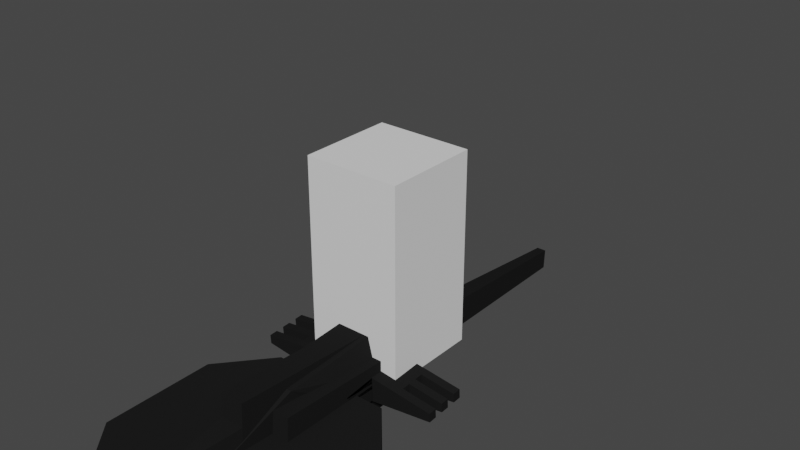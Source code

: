 # Source: Volume_Turret_explosion.blend  (saved by Blender 3.6.11; exported with 4.5.12 LTS)
import bpy
from mathutils import Matrix  # noqa: F401  (used for matrix-valued properties, if any)

bpy.ops.wm.read_factory_settings(use_empty=True)
scene = bpy.context.scene
scene.name = 'Scene'

# ---- collections
col_volume_turret = bpy.data.collections.new('Volume Turret'); scene.collection.children.link(col_volume_turret)
col_collection_2 = bpy.data.collections.new('Collection 2'); scene.collection.children.link(col_collection_2)

# ---- materials (node trees are filled in below, after node groups)
mat_material_001 = bpy.data.materials.new('Material.001')
mat_material_001.use_transparent_shadow = False
mat_material_002 = bpy.data.materials.new('Material.002')
mat_material_002.use_transparent_shadow = False

# ---- material node trees
mat_material_001.use_nodes = True; mat_material_001.node_tree.nodes.clear()
_N = mat_material_001.node_tree.nodes; _L = mat_material_001.node_tree.links
n0 = _N.new('ShaderNodeBsdfPrincipled'); n0.name = 'Principled BSDF'; n0.location = (10, 300)
n0.distribution = 'GGX'
n0.subsurface_method = 'RANDOM_WALK_SKIN'
n0.inputs[0].default_value = (0.8, 0.0, 0.006854, 1.0)
n0.inputs[3].default_value = 1.45
n0.inputs[13].default_value = 0.0
n0.inputs[27].default_value = (0.0, 0.0, 0.0, 1.0)
n0.inputs[28].default_value = 1.0
n1 = _N.new('ShaderNodeOutputMaterial'); n1.name = 'Material Output'; n1.location = (300, 300)
_L.new(n0.outputs[0], n1.inputs[0])
n1.is_active_output = True
mat_material_002.use_nodes = True; mat_material_002.node_tree.nodes.clear()
_N = mat_material_002.node_tree.nodes; _L = mat_material_002.node_tree.links
n0 = _N.new('ShaderNodeBsdfPrincipled'); n0.name = 'Principled BSDF'; n0.location = (10, 300)
n0.distribution = 'GGX'
n0.subsurface_method = 'RANDOM_WALK_SKIN'
n0.inputs[0].default_value = (0.01341, 0.01341, 0.01341, 1.0)
n0.inputs[3].default_value = 1.45
n0.inputs[13].default_value = 0.0
n0.inputs[27].default_value = (0.0, 0.0, 0.0, 1.0)
n0.inputs[28].default_value = 1.0
n1 = _N.new('ShaderNodeOutputMaterial'); n1.name = 'Material Output'; n1.location = (300, 300)
_L.new(n0.outputs[0], n1.inputs[0])
n1.is_active_output = True

# ---- world
world_world = bpy.data.worlds.new('World'); scene.world = world_world
world_world.use_nodes = True; world_world.node_tree.nodes.clear()
_N = world_world.node_tree.nodes; _L = world_world.node_tree.links
n0 = _N.new('ShaderNodeOutputWorld'); n0.name = 'World Output'; n0.location = (300, 300)
n1 = _N.new('ShaderNodeBackground'); n1.name = 'Background'; n1.location = (10, 300)
n1.inputs[0].default_value = (0.05088, 0.05088, 0.05088, 1.0)
_L.new(n1.outputs[0], n0.inputs[0])
n0.is_active_output = True
world_world.color = (0.05088, 0.05088, 0.05088)
world_world.use_sun_shadow = False
world_world.sun_shadow_jitter_overblur = 0.0

# ---- meshes
me_cube_003 = bpy.data.meshes.new('Cube.003')
me_cube_003.from_pydata([(-1.0, -1.0, -1.0), (-1.0, -1.0, 1.0), (-1.0, 1.0, -1.0), (-1.0, 1.0, 1.0), (1.0, -1.0, -1.0), (1.0, -1.0, 1.0), (1.0, 1.0, -1.0), (1.0, 1.0, 1.0)], [], [(0, 1, 3, 2), (2, 3, 7, 6), (6, 7, 5, 4), (4, 5, 1, 0), (2, 6, 4, 0), (7, 3, 1, 5)])
_uv = me_cube_003.uv_layers.new(name='UVMap')
_uv.uv.foreach_set('vector', [0.375, 0.0, 0.625, 0.0, 0.625, 0.25, 0.375, 0.25, 0.375, 0.25, 0.625, 0.25, 0.625, 0.5, 0.375, 0.5, 0.375, 0.5, 0.625, 0.5, 0.625, 0.75, 0.375, 0.75, 0.375, 0.75, 0.625, 0.75, 0.625, 1.0, 0.375, 1.0, 0.125, 0.5, 0.375, 0.5, 0.375, 0.75, 0.125, 0.75, 0.625, 0.5, 0.875, 0.5, 0.875, 0.75, 0.625, 0.75])
me_cube_003.update()
me_cube_007 = bpy.data.meshes.new('Cube.007')
me_cube_007.from_pydata([(0.6919, -2.593, -1.743), (0.6919, -2.593, 1.743), (0.6919, 3.095, -1.743), (0.6919, -0.1293, 1.743), (0.0, 3.095, -1.743), (0.0, -0.1293, 1.743), (0.0, -2.593, -1.743), (0.0, -2.593, 1.743), (0.363, -2.542, 1.344), (0.363, -2.542, -1.344), (0.0, -2.542, -1.344), (0.0, -2.542, 1.344), (0.363, -2.389, 1.344), (0.363, -2.389, -1.344), (0.0, -2.389, -1.344), (0.0, -2.389, 1.344), (0.6919, -2.021, -1.743), (0.6919, -2.021, 1.743), (0.0, -2.021, 1.743), (0.0, -2.021, -1.743), (0.989, -0.2423, 0.5688), (0.989, -0.2423, -0.5688), (0.989, -1.958, -0.5688), (0.989, -1.958, 0.5688), (3.904, -0.2423, 0.1863), (3.904, -0.2423, -0.1863), (3.904, -1.958, -0.1863), (3.904, -1.958, 0.1863), (3.904, -1.614, -0.1863), (3.904, -1.271, -0.1863), (3.904, -0.9284, -0.1863), (3.904, -0.5853, -0.1863), (3.904, -0.5853, 0.1863), (3.904, -0.9284, 0.1863), (3.904, -1.271, 0.1863), (3.904, -1.614, 0.1863), (2.447, -0.2423, -0.3775), (2.447, -1.958, -0.3775), (2.447, -1.958, 0.3775), (2.447, -0.2423, 0.3775), (2.447, -0.5853, 0.3775), (2.447, -0.9284, 0.3775), (2.447, -1.271, 0.3775), (2.447, -1.614, 0.3775), (2.447, -1.614, -0.3775), (2.447, -1.271, -0.3775), (2.447, -0.9284, -0.3775), (2.447, -0.5853, -0.3775), (0.6919, -2.593, -1.743), (0.6919, -2.593, 1.743), (0.989, -2.593, -0.5688), (0.989, -2.593, 0.5688), (0.0, 9.582, 1.102), (0.1688, 9.582, 1.102), (0.1688, 9.582, 0.8098), (0.0, 9.582, 0.8098)], [], [(3, 2, 54, 53), (16, 22, 50, 48), (19, 16, 0, 6), (17, 18, 7, 1), (0, 1, 8, 9), (8, 11, 15, 12), (1, 7, 11, 8), (6, 0, 9, 10), (13, 12, 15, 14), (9, 8, 12, 13), (10, 9, 13, 14), (2, 3, 20, 21), (47, 36, 25, 31), (23, 17, 49, 51), (28, 35, 27, 26), (43, 38, 27, 35), (36, 39, 24, 25), (38, 37, 26, 27), (39, 40, 32, 24), (41, 42, 34, 33), (25, 24, 32, 31), (30, 33, 34, 29), (3, 17, 23, 20), (16, 2, 21, 22), (37, 44, 28, 26), (45, 46, 30, 29), (43, 44, 45, 42), (4, 2, 16, 19), (3, 5, 18, 17), (22, 21, 36, 47, 46, 45, 44, 37), (20, 23, 38, 43, 42, 41, 40, 39), (23, 22, 37, 38), (21, 20, 39, 36), (44, 43, 35, 28), (45, 29, 34, 42), (33, 30, 46, 41), (32, 40, 47, 31), (47, 40, 41, 46), (22, 23, 51, 50), (0, 50, 51, 1), (55, 52, 53, 54), (5, 3, 53, 52), (2, 4, 55, 54)])
me_cube_007.polygons.foreach_set('material_index', [1, 1, 1, 1, 1, 1, 1, 1, 0, 1, 1, 1, 1, 1, 1, 1, 1, 1, 1, 1, 1, 1, 1, 1, 1, 1, 1, 1, 1, 1, 1, 1, 1, 1, 1, 1, 1, 1, 1, 1, 1, 1, 1])
_uv = me_cube_007.uv_layers.new(name='UVMap')
_uv.uv.foreach_set('vector', [0.625, 0.5913, 0.375, 0.534, 0.375, 0.5, 0.625, 0.5, 0.375, 0.625, 0.375, 0.625, 0.375, 0.625, 0.375, 0.625, 0.25, 0.625, 0.375, 0.625, 0.375, 0.75, 0.25, 0.75, 0.625, 0.625, 0.75, 0.625, 0.75, 0.75, 0.625, 0.75, 0.375, 0.75, 0.625, 0.75, 0.625, 0.75, 0.375, 0.75, 0.625, 0.75, 0.75, 0.75, 0.75, 0.75, 0.625, 0.75, 0.625, 0.75, 0.75, 0.75, 0.75, 0.75, 0.625, 0.75, 0.25, 0.75, 0.375, 0.75, 0.375, 0.75, 0.25, 0.75, 0.375, 0.75, 0.625, 0.75, 0.625, 0.875, 0.375, 0.875, 0.375, 0.75, 0.625, 0.75, 0.625, 0.75, 0.375, 0.75, 0.25, 0.75, 0.375, 0.75, 0.375, 0.75, 0.25, 0.75, 0.375, 0.534, 0.625, 0.5913, 0.625, 0.5, 0.375, 0.5, 0.375, 0.525, 0.375, 0.5, 0.375, 0.5, 0.375, 0.525, 0.625, 0.625, 0.625, 0.625, 0.625, 0.625, 0.625, 0.625, 0.375, 0.6, 0.625, 0.6, 0.625, 0.625, 0.375, 0.625, 0.625, 0.6, 0.625, 0.625, 0.625, 0.625, 0.625, 0.6, 0.375, 0.5, 0.625, 0.5, 0.625, 0.5, 0.375, 0.5, 0.625, 0.625, 0.375, 0.625, 0.375, 0.625, 0.625, 0.625, 0.625, 0.5, 0.625, 0.525, 0.625, 0.525, 0.625, 0.5, 0.625, 0.55, 0.625, 0.575, 0.625, 0.575, 0.625, 0.55, 0.375, 0.5, 0.625, 0.5, 0.625, 0.525, 0.375, 0.525, 0.375, 0.55, 0.625, 0.55, 0.625, 0.575, 0.375, 0.575, 0.625, 0.5913, 0.625, 0.625, 0.625, 0.625, 0.625, 0.5, 0.375, 0.625, 0.375, 0.534, 0.375, 0.5, 0.375, 0.625, 0.375, 0.625, 0.375, 0.6, 0.375, 0.6, 0.375, 0.625, 0.375, 0.575, 0.375, 0.55, 0.375, 0.55, 0.375, 0.575, 0.625, 0.6, 0.375, 0.6, 0.375, 0.575, 0.625, 0.575, 0.25, 0.534, 0.375, 0.534, 0.375, 0.625, 0.25, 0.625, 0.625, 0.5913, 0.75, 0.5913, 0.75, 0.625, 0.625, 0.625, 0.375, 0.625, 0.375, 0.5, 0.375, 0.5, 0.375, 0.525, 0.375, 0.55, 0.375, 0.575, 0.375, 0.6, 0.375, 0.625, 0.625, 0.5, 0.625, 0.625, 0.625, 0.625, 0.625, 0.6, 0.625, 0.575, 0.625, 0.55, 0.625, 0.525, 0.625, 0.5, 0.625, 0.625, 0.375, 0.625, 0.375, 0.625, 0.625, 0.625, 0.375, 0.5, 0.625, 0.5, 0.625, 0.5, 0.375, 0.5, 0.375, 0.6, 0.625, 0.6, 0.625, 0.6, 0.375, 0.6, 0.375, 0.575, 0.375, 0.575, 0.625, 0.575, 0.625, 0.575, 0.625, 0.55, 0.375, 0.55, 0.375, 0.55, 0.625, 0.55, 0.625, 0.525, 0.625, 0.525, 0.375, 0.525, 0.375, 0.525, 0.375, 0.525, 0.625, 0.525, 0.625, 0.55, 0.375, 0.55, 0.375, 0.625, 0.625, 0.625, 0.625, 0.625, 0.375, 0.625, 0.375, 0.75, 0.375, 0.625, 0.625, 0.625, 0.625, 0.75, 0.375, 0.375, 0.625, 0.375, 0.625, 0.5, 0.375, 0.5, 0.75, 0.5913, 0.625, 0.5913, 0.625, 0.5, 0.75, 0.5, 0.375, 0.534, 0.25, 0.534, 0.25, 0.5, 0.375, 0.5])
me_cube_007.materials.append(mat_material_001)
me_cube_007.materials.append(mat_material_002)
me_cube_007.update()
me_cube_008 = bpy.data.meshes.new('Cube.008')
me_cube_008.from_pydata([(1.978, -1.0, -0.2113), (1.978, -1.0, 1.0), (1.978, 1.0, -0.2113), (1.978, 1.0, 1.0), (3.978, -1.0, -0.2113), (3.978, -1.0, 1.0), (3.978, 1.0, -0.2113), (3.978, 1.0, 1.0), (1.978, 1.0, -0.4568), (1.978, -1.0, -0.4568), (3.978, 1.0, -0.4568), (3.978, -1.0, -0.4568), (0.0, 1.0, -0.2113), (0.0, -1.0, -0.2113), (0.0, 1.0, -0.4568), (0.0, -1.0, -0.4568)], [], [(0, 1, 3, 2), (2, 3, 7, 6), (6, 7, 5, 4), (4, 5, 1, 0), (6, 4, 11, 10), (7, 3, 1, 5), (8, 10, 11, 9), (4, 0, 9, 11), (2, 6, 10, 8), (9, 0, 13, 15), (13, 12, 14, 15), (8, 9, 15, 14), (2, 8, 14, 12), (0, 2, 12, 13)])
_uv = me_cube_008.uv_layers.new(name='UVMap')
_uv.uv.foreach_set('vector', [0.375, 0.0, 0.625, 0.0, 0.625, 0.25, 0.375, 0.25, 0.375, 0.25, 0.625, 0.25, 0.625, 0.5, 0.375, 0.5, 0.375, 0.5, 0.625, 0.5, 0.625, 0.75, 0.375, 0.75, 0.375, 0.75, 0.625, 0.75, 0.625, 1.0, 0.375, 1.0, 0.375, 0.5, 0.375, 0.75, 0.375, 0.75, 0.375, 0.5, 0.625, 0.5, 0.875, 0.5, 0.875, 0.75, 0.625, 0.75, 0.125, 0.5, 0.375, 0.5, 0.375, 0.75, 0.125, 0.75, 0.375, 0.75, 0.375, 1.0, 0.375, 1.0, 0.375, 0.75, 0.375, 0.25, 0.375, 0.5, 0.375, 0.5, 0.375, 0.25, 0.375, 1.0, 0.375, 1.0, 0.375, 1.0, 0.375, 1.0, 0.375, 0.0, 0.375, 0.25, 0.375, 0.25, 0.375, 0.0, 0.125, 0.5, 0.125, 0.75, 0.125, 0.75, 0.125, 0.5, 0.375, 0.25, 0.375, 0.25, 0.375, 0.25, 0.375, 0.25, 0.375, 0.0, 0.375, 0.25, 0.375, 0.25, 0.375, 0.0])
me_cube_008.materials.append(mat_material_002)
me_cube_008.update()
me_cube_009 = bpy.data.meshes.new('Cube.009')
me_cube_009.from_pydata([(2.118, -1.0, -0.2113), (2.118, -1.0, 1.0), (2.118, 1.0, -0.2113), (2.118, 1.0, 1.0), (4.989, -1.0, -0.2113), (4.989, -1.0, 1.0), (4.989, 1.0, -0.2113), (4.989, 1.0, 1.0), (2.118, 1.0, -0.4568), (2.118, -1.0, -0.4568), (4.989, 1.0, -0.4568), (4.989, -1.0, -0.4568), (0.0, 1.0, -0.2113), (0.0, -1.0, -0.2113), (0.0, 1.0, -0.4568), (0.0, -1.0, -0.4568), (2.118, -1.0, 1.26), (2.118, 1.0, 1.26), (4.989, 1.0, 1.26), (4.989, -1.0, 1.26), (0.0, -1.0, 1.0), (0.0, 1.0, 1.0), (0.0, -1.0, 1.26), (0.0, 1.0, 1.26), (1.282, -0.4115, 3.015), (1.282, 0.4115, 3.015), (0.0, -0.4115, 3.015), (0.0, 0.4115, 3.015), (1.116, 0.2946, -0.9783), (1.116, -0.2946, -0.9783), (0.0, 0.2946, -0.9783), (0.0, -0.2946, -0.9783)], [], [(0, 1, 3, 2), (2, 3, 7, 6), (6, 7, 5, 4), (4, 5, 1, 0), (3, 1, 20, 21), (8, 10, 11, 9), (4, 0, 9, 11), (2, 6, 10, 8), (9, 0, 13, 15), (13, 12, 14, 15), (14, 8, 28, 30), (2, 8, 14, 12), (0, 2, 12, 13), (6, 4, 11, 10), (18, 17, 16, 19), (1, 5, 19, 16), (7, 3, 17, 18), (5, 7, 18, 19), (21, 20, 22, 23), (1, 16, 22, 20), (23, 22, 26, 27), (17, 3, 21, 23), (24, 25, 27, 26), (22, 16, 24, 26), (17, 23, 27, 25), (16, 17, 25, 24), (28, 29, 31, 30), (9, 15, 31, 29), (8, 9, 29, 28), (15, 14, 30, 31)])
_uv = me_cube_009.uv_layers.new(name='UVMap')
_uv.uv.foreach_set('vector', [0.375, 0.0, 0.625, 0.0, 0.625, 0.25, 0.375, 0.25, 0.375, 0.25, 0.625, 0.25, 0.625, 0.5, 0.375, 0.5, 0.375, 0.5, 0.625, 0.5, 0.625, 0.75, 0.375, 0.75, 0.375, 0.75, 0.625, 0.75, 0.625, 1.0, 0.375, 1.0, 0.625, 0.25, 0.625, 0.0, 0.625, 0.0, 0.625, 0.25, 0.125, 0.5, 0.375, 0.5, 0.375, 0.75, 0.125, 0.75, 0.375, 0.75, 0.375, 1.0, 0.375, 1.0, 0.375, 0.75, 0.375, 0.25, 0.375, 0.5, 0.375, 0.5, 0.375, 0.25, 0.375, 1.0, 0.375, 1.0, 0.375, 1.0, 0.375, 1.0, 0.375, 0.0, 0.375, 0.25, 0.375, 0.25, 0.375, 0.0, 0.375, 0.25, 0.375, 0.25, 0.375, 0.25, 0.375, 0.25, 0.375, 0.25, 0.375, 0.25, 0.375, 0.25, 0.375, 0.25, 0.375, 0.0, 0.375, 0.25, 0.375, 0.25, 0.375, 0.0, 0.375, 0.5, 0.375, 0.75, 0.375, 0.75, 0.375, 0.5, 0.625, 0.5, 0.875, 0.5, 0.875, 0.75, 0.625, 0.75, 0.625, 1.0, 0.625, 0.75, 0.625, 0.75, 0.625, 1.0, 0.625, 0.5, 0.625, 0.25, 0.625, 0.25, 0.625, 0.5, 0.625, 0.75, 0.625, 0.5, 0.625, 0.5, 0.625, 0.75, 0.625, 0.25, 0.625, 0.0, 0.625, 0.0, 0.625, 0.25, 0.625, 1.0, 0.625, 1.0, 0.625, 1.0, 0.625, 1.0, 0.625, 0.25, 0.625, 0.0, 0.625, 0.0, 0.625, 0.25, 0.625, 0.25, 0.625, 0.25, 0.625, 0.25, 0.625, 0.25, 0.875, 0.75, 0.875, 0.5, 0.875, 0.5, 0.875, 0.75, 0.625, 1.0, 0.625, 1.0, 0.625, 1.0, 0.625, 1.0, 0.625, 0.25, 0.625, 0.25, 0.625, 0.25, 0.625, 0.25, 0.875, 0.75, 0.875, 0.5, 0.875, 0.5, 0.875, 0.75, 0.125, 0.5, 0.125, 0.75, 0.125, 0.75, 0.125, 0.5, 0.375, 1.0, 0.375, 1.0, 0.375, 1.0, 0.375, 1.0, 0.125, 0.5, 0.125, 0.75, 0.125, 0.75, 0.125, 0.5, 0.375, 0.0, 0.375, 0.25, 0.375, 0.25, 0.375, 0.0])
me_cube_009.materials.append(mat_material_002)
me_cube_009.update()
me_cube_010 = bpy.data.meshes.new('Cube.010')
me_cube_010.from_pydata([(1.978, -1.0, -0.2113), (1.978, -1.0, 1.0), (1.978, 1.0, -0.2113), (1.978, 1.0, 1.0), (3.978, -1.0, -0.2113), (3.978, -1.0, 1.0), (3.978, 1.0, -0.2113), (3.978, 1.0, 1.0), (1.978, 1.0, -0.4568), (1.978, -1.0, -0.4568), (3.978, 1.0, -0.4568), (3.978, -1.0, -0.4568), (0.0, 1.0, -0.2113), (0.0, -1.0, -0.2113), (0.0, 1.0, -0.4568), (0.0, -1.0, -0.4568), (1.978, -1.0, 1.173), (1.978, 1.0, 1.173), (3.978, 1.0, 1.173), (3.978, -1.0, 1.173), (0.0, -1.0, 1.0), (0.0, 1.0, 1.0), (0.0, -1.0, 1.173), (0.0, 1.0, 1.173)], [], [(0, 1, 3, 2), (2, 3, 7, 6), (6, 7, 5, 4), (4, 5, 1, 0), (6, 4, 11, 10), (5, 7, 18, 19), (8, 10, 11, 9), (4, 0, 9, 11), (2, 6, 10, 8), (9, 0, 13, 15), (13, 12, 14, 15), (8, 9, 15, 14), (2, 8, 14, 12), (0, 2, 12, 13), (18, 17, 16, 19), (1, 16, 22, 20), (1, 5, 19, 16), (7, 3, 17, 18), (21, 20, 22, 23), (16, 17, 23, 22), (3, 1, 20, 21), (17, 3, 21, 23)])
_uv = me_cube_010.uv_layers.new(name='UVMap')
_uv.uv.foreach_set('vector', [0.375, 0.0, 0.625, 0.0, 0.625, 0.25, 0.375, 0.25, 0.375, 0.25, 0.625, 0.25, 0.625, 0.5, 0.375, 0.5, 0.375, 0.5, 0.625, 0.5, 0.625, 0.75, 0.375, 0.75, 0.375, 0.75, 0.625, 0.75, 0.625, 1.0, 0.375, 1.0, 0.375, 0.5, 0.375, 0.75, 0.375, 0.75, 0.375, 0.5, 0.625, 0.75, 0.625, 0.5, 0.625, 0.5, 0.625, 0.75, 0.125, 0.5, 0.375, 0.5, 0.375, 0.75, 0.125, 0.75, 0.375, 0.75, 0.375, 1.0, 0.375, 1.0, 0.375, 0.75, 0.375, 0.25, 0.375, 0.5, 0.375, 0.5, 0.375, 0.25, 0.375, 1.0, 0.375, 1.0, 0.375, 1.0, 0.375, 1.0, 0.375, 0.0, 0.375, 0.25, 0.375, 0.25, 0.375, 0.0, 0.125, 0.5, 0.125, 0.75, 0.125, 0.75, 0.125, 0.5, 0.375, 0.25, 0.375, 0.25, 0.375, 0.25, 0.375, 0.25, 0.375, 0.0, 0.375, 0.25, 0.375, 0.25, 0.375, 0.0, 0.625, 0.5, 0.875, 0.5, 0.875, 0.75, 0.625, 0.75, 0.625, 1.0, 0.625, 1.0, 0.625, 1.0, 0.625, 1.0, 0.625, 1.0, 0.625, 0.75, 0.625, 0.75, 0.625, 1.0, 0.625, 0.5, 0.625, 0.25, 0.625, 0.25, 0.625, 0.5, 0.625, 0.25, 0.625, 0.0, 0.625, 0.0, 0.625, 0.25, 0.875, 0.75, 0.875, 0.5, 0.875, 0.5, 0.875, 0.75, 0.625, 0.25, 0.625, 0.0, 0.625, 0.0, 0.625, 0.25, 0.625, 0.25, 0.625, 0.25, 0.625, 0.25, 0.625, 0.25])
me_cube_010.materials.append(mat_material_002)
me_cube_010.update()
me_cube_011 = bpy.data.meshes.new('Cube.011')
me_cube_011.from_pydata([(0.9031, -0.7607, 0.0), (0.9031, -0.7607, 0.4594), (0.9031, 2.231, 0.0), (0.9031, 2.231, 0.4594), (0.0, 2.231, 0.0), (0.0, 2.231, 0.4594), (0.0, -0.7607, 0.0), (0.0, -0.7607, 0.4594), (1.543, 1.522, 0.3718), (1.543, 1.522, 0.0), (1.543, -0.05194, 0.0), (1.543, -0.05194, 0.3718), (0.9031, 0.2364, 0.0), (0.9031, 1.233, 0.0), (0.9031, 1.233, 0.655), (0.9031, 0.2364, 0.655), (0.0, 1.233, 0.655), (0.0, 0.2364, 0.655), (0.0, 1.233, 0.0), (0.0, 0.2364, 0.0)], [], [(4, 5, 3, 2), (1, 0, 10, 11), (19, 12, 0, 6), (15, 17, 7, 1), (0, 1, 7, 6), (13, 2, 9), (15, 1, 11), (2, 3, 8, 9), (14, 15, 11, 8), (0, 12, 10), (12, 13, 9, 10), (9, 8, 11, 10), (3, 5, 16, 14), (14, 16, 17, 15), (4, 2, 13, 18), (18, 13, 12, 19), (3, 14, 8)])
_uv = me_cube_011.uv_layers.new(name='UVMap')
_uv.uv.foreach_set('vector', [0.375, 0.375, 0.625, 0.375, 0.625, 0.5, 0.375, 0.5, 0.625, 0.75, 0.375, 0.75, 0.375, 0.75, 0.625, 0.75, 0.25, 0.6667, 0.375, 0.6667, 0.375, 0.75, 0.25, 0.75, 0.625, 0.6667, 0.75, 0.6667, 0.75, 0.75, 0.625, 0.75, 0.375, 0.75, 0.625, 0.75, 0.625, 0.875, 0.375, 0.875, 0.375, 0.5833, 0.375, 0.5, 0.375, 0.5833, 0.625, 0.6667, 0.625, 0.75, 0.625, 0.75, 0.375, 0.5, 0.625, 0.5, 0.625, 0.5, 0.375, 0.5, 0.625, 0.5833, 0.625, 0.6667, 0.625, 0.6667, 0.625, 0.5833, 0.375, 0.75, 0.375, 0.6667, 0.375, 0.75, 0.375, 0.6667, 0.375, 0.5833, 0.375, 0.5833, 0.375, 0.6667, 0.375, 0.5833, 0.625, 0.5833, 0.625, 0.6667, 0.375, 0.6667, 0.625, 0.5, 0.75, 0.5, 0.75, 0.5833, 0.625, 0.5833, 0.625, 0.5833, 0.75, 0.5833, 0.75, 0.6667, 0.625, 0.6667, 0.25, 0.5, 0.375, 0.5, 0.375, 0.5833, 0.25, 0.5833, 0.25, 0.5833, 0.375, 0.5833, 0.375, 0.6667, 0.25, 0.6667, 0.625, 0.5, 0.625, 0.5833, 0.625, 0.5])
me_cube_011.materials.append(mat_material_002)
me_cube_011.update()
arm_armature = bpy.data.armatures.new('Armature')  # bones are not reproduced

# ---- objects
ob_armature = bpy.data.objects.new('Armature', arm_armature)
ob_scale_reference_001 = bpy.data.objects.new('Scale Reference.001', me_cube_003)
ob_cube_006 = bpy.data.objects.new('Cube.006', me_cube_007)
ob_cube_007 = bpy.data.objects.new('Cube.007', me_cube_008)
ob_cube_008 = bpy.data.objects.new('Cube.008', me_cube_009)
ob_cube_009 = bpy.data.objects.new('Cube.009', me_cube_010)
ob_cube_010 = bpy.data.objects.new('Cube.010', me_cube_011)

# ---- transforms, parenting, visibility, modifiers, constraints
ob_armature.location = (0.0, 0.0, 0.0)
ob_armature.show_in_front = True
ob_scale_reference_001.location = (0.0, 0.0, 1.0)
ob_scale_reference_001.scale = (0.5, 0.5, 1.0)
ob_cube_006.parent = ob_armature
ob_cube_006.matrix_parent_inverse = Matrix(((1.0, -7.16e-09, 2.383e-07, -1.132e-06), (2.22e-14, -0.9995, -0.03003, -1.537), (2.384e-07, 0.03003, -0.9995, 4.746), (-0.0, 0.0, 0.0, 1.0)))
ob_cube_006.location = (0.0, -1.0, 4.779)
ob_cube_006.rotation_euler = (0.08689, -0.0, 0.0)
ob_cube_006.scale = (0.2541, 0.2541, 0.2541)
_m = ob_cube_006.modifiers.new('Mirror', 'MIRROR')
_m.use_clip = True
ob_cube_007.parent = ob_armature
ob_cube_007.matrix_parent_inverse = Matrix(((1.0, 2.098e-07, 1.132e-07, -4.25e-07), (7.105e-15, -0.4747, 0.8802, -4.415), (2.384e-07, -0.8802, -0.4747, 1.783), (-0.0, 0.0, -0.0, 1.0)))
ob_cube_007.location = (0.0, -0.09503, 3.736)
ob_cube_007.rotation_euler = (0.453, -0.0, 0.0)
ob_cube_007.scale = (0.0824, 0.1228, 1.35)
_m = ob_cube_007.modifiers.new('Mirror', 'MIRROR')
_m.use_clip = True
ob_cube_008.parent = ob_armature
ob_cube_008.matrix_parent_inverse = Matrix(((1.0, 1.775e-07, -1.592e-07, 5.104e-07), (-7.105e-15, 0.6676, 0.7445, -2.664), (2.384e-07, -0.7445, 0.6676, -2.141), (-0.0, -0.0, -0.0, 1.0)))
ob_cube_008.location = (0.0, -0.7724, 2.383)
ob_cube_008.rotation_euler = (4.2e-08, 0.7818, 1.571)
ob_cube_008.scale = (0.0824, 0.1228, 1.35)
_m = ob_cube_008.modifiers.new('Mirror', 'MIRROR')
_m.use_clip = True
ob_cube_009.parent = ob_armature
ob_cube_009.matrix_parent_inverse = Matrix(((1.0, 2.238e-07, 8.229e-08, -1.421e-14), (-0.0, -0.3451, 0.9386, -2.423), (2.384e-07, -0.9386, -0.3451, 5.96e-08), (-0.0, 0.0, -0.0, 1.0)))
ob_cube_009.location = (0.0, -0.2078, 0.951)
ob_cube_009.rotation_euler = (0.453, -0.0, 0.0)
ob_cube_009.scale = (0.0824, 0.1228, 1.35)
_m = ob_cube_009.modifiers.new('Mirror', 'MIRROR')
_m.use_clip = True
ob_cube_010.parent = ob_armature
ob_cube_010.matrix_parent_inverse = Matrix(((1.0, 0.0, 1.51e-07, 0.0), (0.0, -1.0, 0.0, -2.0), (1.51e-07, -0.0, -1.0, -0.0), (-0.0, 0.0, 0.0, 1.0)))
ob_cube_010.location = (0.0, -0.604, 0.0)
ob_cube_010.scale = (0.6932, 0.7349, 1.0)
_m = ob_cube_010.modifiers.new('Mirror', 'MIRROR')
_m.use_clip = True

# ---- collection membership
scene.collection.objects.link(ob_armature)
scene.collection.objects.link(ob_scale_reference_001)
col_volume_turret.objects.link(ob_cube_006)
col_volume_turret.objects.link(ob_cube_007)
col_volume_turret.objects.link(ob_cube_008)
col_volume_turret.objects.link(ob_cube_009)
col_volume_turret.objects.link(ob_cube_010)

# ---- scene / render settings (as saved in the file)
scene.frame_start = 1; scene.frame_end = 24; scene.frame_set(7)
scene.render.engine = 'BLENDER_EEVEE_NEXT'
scene.cycles.sampling_pattern = 'TABULATED_SOBOL'
scene.view_settings.view_transform = 'Filmic'
bpy.context.view_layer.update()

# ---- added for rendering (the .blend has no active camera and no usable light): camera, sun
cam_auto = bpy.data.cameras.new('AutoCamera')
cam_auto.lens = 50.0
cam_auto.sensor_width = 36.0
cam_auto.clip_end = 1000.0
ob_auto_camera = bpy.data.objects.new('AutoCamera', cam_auto)
scene.collection.objects.link(ob_auto_camera)
ob_auto_camera.location = (5.85169, -6.85698, 5.89513)
ob_auto_camera.rotation_euler = (1.09748, -7.21219e-08, 0.694738)
scene.camera = ob_auto_camera
light_auto_sun = bpy.data.lights.new('AutoSun', 'SUN')
light_auto_sun.energy = 3.0
light_auto_sun.angle = 0.0523599
ob_auto_sun = bpy.data.objects.new('AutoSun', light_auto_sun)
scene.collection.objects.link(ob_auto_sun)
ob_auto_sun.rotation_euler = (0.872665, 0.174533, 0.523599)
bpy.context.view_layer.update()
